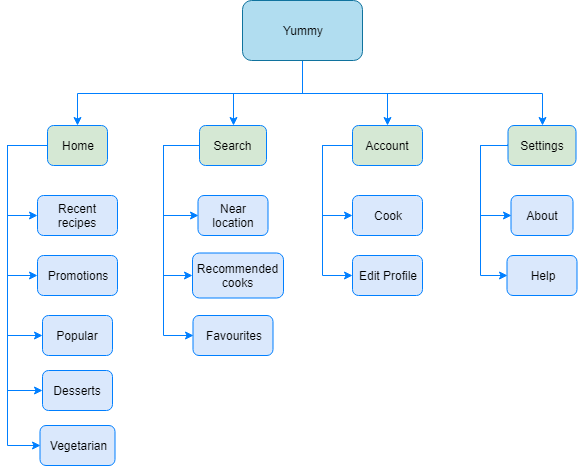

The diagram above was exported from draw.io. Its source (the exported page's mxGraphModel, read from the mxfile embedded in the PNG):
<mxGraphModel dx="1074" dy="484" grid="1" gridSize="10" guides="1" tooltips="1" connect="1" arrows="1" fold="1" page="1" pageScale="1" pageWidth="827" pageHeight="1169" math="0" shadow="0">
  <root>
    <mxCell id="0" />
    <mxCell id="1" parent="0" />
    <mxCell id="hy_30_DRaSQNj4xIZ4HY-24" style="edgeStyle=orthogonalEdgeStyle;rounded=0;orthogonalLoop=1;jettySize=auto;html=1;exitX=0.5;exitY=1;exitDx=0;exitDy=0;entryX=0.5;entryY=0;entryDx=0;entryDy=0;strokeColor=#007FFF;" parent="1" source="hy_30_DRaSQNj4xIZ4HY-1" target="hy_30_DRaSQNj4xIZ4HY-2" edge="1">
      <mxGeometry relative="1" as="geometry" />
    </mxCell>
    <mxCell id="hy_30_DRaSQNj4xIZ4HY-25" style="edgeStyle=orthogonalEdgeStyle;rounded=0;orthogonalLoop=1;jettySize=auto;html=1;exitX=0.5;exitY=1;exitDx=0;exitDy=0;strokeColor=#007FFF;" parent="1" source="hy_30_DRaSQNj4xIZ4HY-1" target="hy_30_DRaSQNj4xIZ4HY-6" edge="1">
      <mxGeometry relative="1" as="geometry" />
    </mxCell>
    <mxCell id="hy_30_DRaSQNj4xIZ4HY-27" style="edgeStyle=orthogonalEdgeStyle;rounded=0;orthogonalLoop=1;jettySize=auto;html=1;exitX=0.5;exitY=1;exitDx=0;exitDy=0;entryX=0.5;entryY=0;entryDx=0;entryDy=0;strokeColor=#007FFF;" parent="1" source="hy_30_DRaSQNj4xIZ4HY-1" target="hy_30_DRaSQNj4xIZ4HY-17" edge="1">
      <mxGeometry relative="1" as="geometry" />
    </mxCell>
    <mxCell id="hy_30_DRaSQNj4xIZ4HY-28" style="edgeStyle=orthogonalEdgeStyle;rounded=0;orthogonalLoop=1;jettySize=auto;html=1;exitX=0.5;exitY=1;exitDx=0;exitDy=0;strokeColor=#007FFF;" parent="1" source="hy_30_DRaSQNj4xIZ4HY-1" target="hy_30_DRaSQNj4xIZ4HY-21" edge="1">
      <mxGeometry relative="1" as="geometry" />
    </mxCell>
    <mxCell id="hy_30_DRaSQNj4xIZ4HY-1" value="Yummy" style="rounded=1;whiteSpace=wrap;html=1;fillColor=#b1ddf0;strokeColor=#10739e;" parent="1" vertex="1">
      <mxGeometry x="340" y="30" width="120" height="60" as="geometry" />
    </mxCell>
    <mxCell id="hy_30_DRaSQNj4xIZ4HY-29" style="edgeStyle=orthogonalEdgeStyle;rounded=0;orthogonalLoop=1;jettySize=auto;html=1;exitX=0;exitY=0.5;exitDx=0;exitDy=0;entryX=0;entryY=0.5;entryDx=0;entryDy=0;strokeColor=#007FFF;" parent="1" source="hy_30_DRaSQNj4xIZ4HY-2" target="hy_30_DRaSQNj4xIZ4HY-3" edge="1">
      <mxGeometry relative="1" as="geometry">
        <Array as="points">
          <mxPoint x="105" y="175" />
          <mxPoint x="105" y="245" />
        </Array>
      </mxGeometry>
    </mxCell>
    <mxCell id="hy_30_DRaSQNj4xIZ4HY-30" style="edgeStyle=orthogonalEdgeStyle;rounded=0;orthogonalLoop=1;jettySize=auto;html=1;exitX=0;exitY=0.5;exitDx=0;exitDy=0;entryX=0;entryY=0.5;entryDx=0;entryDy=0;strokeColor=#007FFF;" parent="1" source="hy_30_DRaSQNj4xIZ4HY-2" target="hy_30_DRaSQNj4xIZ4HY-5" edge="1">
      <mxGeometry relative="1" as="geometry">
        <Array as="points">
          <mxPoint x="105" y="175" />
          <mxPoint x="105" y="305" />
        </Array>
      </mxGeometry>
    </mxCell>
    <mxCell id="hy_30_DRaSQNj4xIZ4HY-31" style="edgeStyle=orthogonalEdgeStyle;rounded=0;orthogonalLoop=1;jettySize=auto;html=1;exitX=0;exitY=0.5;exitDx=0;exitDy=0;entryX=0;entryY=0.5;entryDx=0;entryDy=0;strokeColor=#007FFF;" parent="1" source="hy_30_DRaSQNj4xIZ4HY-2" target="hy_30_DRaSQNj4xIZ4HY-4" edge="1">
      <mxGeometry relative="1" as="geometry">
        <Array as="points">
          <mxPoint x="105" y="175" />
          <mxPoint x="105" y="365" />
        </Array>
      </mxGeometry>
    </mxCell>
    <mxCell id="hy_30_DRaSQNj4xIZ4HY-2" value="Home" style="rounded=1;whiteSpace=wrap;html=1;fillColor=#d5e8d4;strokeColor=#007FFF;" parent="1" vertex="1">
      <mxGeometry x="145" y="155" width="60" height="40" as="geometry" />
    </mxCell>
    <mxCell id="hy_30_DRaSQNj4xIZ4HY-3" value="Recent recipes" style="rounded=1;whiteSpace=wrap;html=1;fillColor=#dae8fc;strokeColor=#007FFF;" parent="1" vertex="1">
      <mxGeometry x="135" y="225" width="80" height="40" as="geometry" />
    </mxCell>
    <mxCell id="hy_30_DRaSQNj4xIZ4HY-4" value="Popular" style="rounded=1;whiteSpace=wrap;html=1;fillColor=#dae8fc;strokeColor=#007FFF;" parent="1" vertex="1">
      <mxGeometry x="140" y="345" width="70" height="40" as="geometry" />
    </mxCell>
    <mxCell id="hy_30_DRaSQNj4xIZ4HY-5" value="Promotions" style="rounded=1;whiteSpace=wrap;html=1;fillColor=#dae8fc;strokeColor=#007FFF;" parent="1" vertex="1">
      <mxGeometry x="135" y="285" width="80" height="40" as="geometry" />
    </mxCell>
    <mxCell id="hy_30_DRaSQNj4xIZ4HY-33" style="edgeStyle=orthogonalEdgeStyle;rounded=0;orthogonalLoop=1;jettySize=auto;html=1;exitX=0;exitY=0.5;exitDx=0;exitDy=0;entryX=0;entryY=0.5;entryDx=0;entryDy=0;strokeColor=#007FFF;" parent="1" source="hy_30_DRaSQNj4xIZ4HY-6" target="hy_30_DRaSQNj4xIZ4HY-7" edge="1">
      <mxGeometry relative="1" as="geometry">
        <Array as="points">
          <mxPoint x="260.5" y="175" />
          <mxPoint x="260.5" y="245" />
        </Array>
      </mxGeometry>
    </mxCell>
    <mxCell id="hy_30_DRaSQNj4xIZ4HY-34" style="edgeStyle=orthogonalEdgeStyle;rounded=0;orthogonalLoop=1;jettySize=auto;html=1;exitX=0;exitY=0.5;exitDx=0;exitDy=0;entryX=0;entryY=0.5;entryDx=0;entryDy=0;strokeColor=#007FFF;" parent="1" source="hy_30_DRaSQNj4xIZ4HY-6" target="hy_30_DRaSQNj4xIZ4HY-14" edge="1">
      <mxGeometry relative="1" as="geometry">
        <Array as="points">
          <mxPoint x="260.5" y="175" />
          <mxPoint x="260.5" y="305" />
        </Array>
      </mxGeometry>
    </mxCell>
    <mxCell id="hy_30_DRaSQNj4xIZ4HY-35" style="edgeStyle=orthogonalEdgeStyle;rounded=0;orthogonalLoop=1;jettySize=auto;html=1;exitX=0;exitY=0.5;exitDx=0;exitDy=0;strokeColor=#007FFF;entryX=0;entryY=0.5;entryDx=0;entryDy=0;" parent="1" source="hy_30_DRaSQNj4xIZ4HY-6" target="hy_30_DRaSQNj4xIZ4HY-20" edge="1">
      <mxGeometry relative="1" as="geometry">
        <Array as="points">
          <mxPoint x="261" y="175" />
          <mxPoint x="261" y="365" />
        </Array>
        <mxPoint x="300" y="365" as="targetPoint" />
      </mxGeometry>
    </mxCell>
    <mxCell id="hy_30_DRaSQNj4xIZ4HY-6" value="Search" style="rounded=1;whiteSpace=wrap;html=1;fillColor=#d5e8d4;strokeColor=#007FFF;" parent="1" vertex="1">
      <mxGeometry x="297" y="155" width="67" height="40" as="geometry" />
    </mxCell>
    <mxCell id="hy_30_DRaSQNj4xIZ4HY-7" value="Near location" style="rounded=1;whiteSpace=wrap;html=1;fillColor=#dae8fc;strokeColor=#007FFF;" parent="1" vertex="1">
      <mxGeometry x="295.5" y="225" width="70" height="40" as="geometry" />
    </mxCell>
    <mxCell id="hy_30_DRaSQNj4xIZ4HY-8" value="Vegetarian" style="rounded=1;whiteSpace=wrap;html=1;fillColor=#dae8fc;strokeColor=#007FFF;" parent="1" vertex="1">
      <mxGeometry x="137.5" y="455" width="75" height="40" as="geometry" />
    </mxCell>
    <mxCell id="hy_30_DRaSQNj4xIZ4HY-12" value="Desserts" style="rounded=1;whiteSpace=wrap;html=1;fillColor=#dae8fc;strokeColor=#007FFF;" parent="1" vertex="1">
      <mxGeometry x="140" y="400" width="70" height="40" as="geometry" />
    </mxCell>
    <mxCell id="hy_30_DRaSQNj4xIZ4HY-14" value="Recommended cooks" style="rounded=1;whiteSpace=wrap;html=1;fillColor=#dae8fc;strokeColor=#007FFF;" parent="1" vertex="1">
      <mxGeometry x="290" y="282.5" width="91" height="45" as="geometry" />
    </mxCell>
    <mxCell id="hy_30_DRaSQNj4xIZ4HY-38" style="edgeStyle=orthogonalEdgeStyle;rounded=0;orthogonalLoop=1;jettySize=auto;html=1;exitX=0;exitY=0.5;exitDx=0;exitDy=0;entryX=0;entryY=0.5;entryDx=0;entryDy=0;strokeColor=#007FFF;" parent="1" source="hy_30_DRaSQNj4xIZ4HY-17" target="hy_30_DRaSQNj4xIZ4HY-18" edge="1">
      <mxGeometry relative="1" as="geometry">
        <Array as="points">
          <mxPoint x="420" y="175" />
          <mxPoint x="420" y="245" />
        </Array>
      </mxGeometry>
    </mxCell>
    <mxCell id="hy_30_DRaSQNj4xIZ4HY-39" style="edgeStyle=orthogonalEdgeStyle;rounded=0;orthogonalLoop=1;jettySize=auto;html=1;exitX=0;exitY=0.5;exitDx=0;exitDy=0;entryX=0;entryY=0.5;entryDx=0;entryDy=0;strokeColor=#007FFF;" parent="1" source="hy_30_DRaSQNj4xIZ4HY-17" target="hy_30_DRaSQNj4xIZ4HY-19" edge="1">
      <mxGeometry relative="1" as="geometry">
        <Array as="points">
          <mxPoint x="420" y="175" />
          <mxPoint x="420" y="305" />
        </Array>
      </mxGeometry>
    </mxCell>
    <mxCell id="hy_30_DRaSQNj4xIZ4HY-17" value="Account" style="rounded=1;whiteSpace=wrap;html=1;fillColor=#d5e8d4;strokeColor=#007FFF;" parent="1" vertex="1">
      <mxGeometry x="450" y="155" width="70" height="40" as="geometry" />
    </mxCell>
    <mxCell id="hy_30_DRaSQNj4xIZ4HY-18" value="Cook" style="rounded=1;whiteSpace=wrap;html=1;fillColor=#dae8fc;strokeColor=#007FFF;" parent="1" vertex="1">
      <mxGeometry x="450" y="225" width="70" height="40" as="geometry" />
    </mxCell>
    <mxCell id="hy_30_DRaSQNj4xIZ4HY-19" value="Edit Profile" style="rounded=1;whiteSpace=wrap;html=1;fillColor=#dae8fc;strokeColor=#007FFF;" parent="1" vertex="1">
      <mxGeometry x="450" y="285" width="70" height="40" as="geometry" />
    </mxCell>
    <mxCell id="hy_30_DRaSQNj4xIZ4HY-20" value="Favourites" style="rounded=1;whiteSpace=wrap;html=1;fillColor=#dae8fc;strokeColor=#007FFF;" parent="1" vertex="1">
      <mxGeometry x="290.5" y="345" width="80" height="40" as="geometry" />
    </mxCell>
    <mxCell id="hy_30_DRaSQNj4xIZ4HY-41" style="edgeStyle=orthogonalEdgeStyle;rounded=0;orthogonalLoop=1;jettySize=auto;html=1;exitX=0;exitY=0.5;exitDx=0;exitDy=0;entryX=0;entryY=0.5;entryDx=0;entryDy=0;strokeColor=#007FFF;" parent="1" source="hy_30_DRaSQNj4xIZ4HY-21" target="hy_30_DRaSQNj4xIZ4HY-22" edge="1">
      <mxGeometry relative="1" as="geometry">
        <Array as="points">
          <mxPoint x="577.5" y="175" />
          <mxPoint x="577.5" y="245" />
        </Array>
      </mxGeometry>
    </mxCell>
    <mxCell id="hy_30_DRaSQNj4xIZ4HY-21" value="Settings" style="rounded=1;whiteSpace=wrap;html=1;fillColor=#d5e8d4;strokeColor=#007FFF;" parent="1" vertex="1">
      <mxGeometry x="605.5" y="155" width="68" height="40" as="geometry" />
    </mxCell>
    <mxCell id="hy_30_DRaSQNj4xIZ4HY-22" value="About" style="rounded=1;whiteSpace=wrap;html=1;fillColor=#dae8fc;strokeColor=#007FFF;" parent="1" vertex="1">
      <mxGeometry x="608.5" y="225" width="62" height="40" as="geometry" />
    </mxCell>
    <mxCell id="hy_30_DRaSQNj4xIZ4HY-23" value="Help" style="rounded=1;whiteSpace=wrap;html=1;fillColor=#dae8fc;strokeColor=#007FFF;" parent="1" vertex="1">
      <mxGeometry x="604.5" y="285" width="70" height="40" as="geometry" />
    </mxCell>
    <mxCell id="hy_30_DRaSQNj4xIZ4HY-48" style="edgeStyle=orthogonalEdgeStyle;rounded=0;orthogonalLoop=1;jettySize=auto;html=1;exitX=0;exitY=0.5;exitDx=0;exitDy=0;entryX=0;entryY=0.5;entryDx=0;entryDy=0;strokeColor=#007FFF;" parent="1" target="hy_30_DRaSQNj4xIZ4HY-23" edge="1">
      <mxGeometry relative="1" as="geometry">
        <mxPoint x="604.9411764705883" y="174.02941176470586" as="sourcePoint" />
        <mxPoint x="604.9411764705883" y="364.61764705882354" as="targetPoint" />
        <Array as="points">
          <mxPoint x="578" y="175" />
          <mxPoint x="578" y="305" />
        </Array>
      </mxGeometry>
    </mxCell>
    <mxCell id="IrIbF9HRkkZ3wJFNtWkl-2" style="edgeStyle=orthogonalEdgeStyle;rounded=0;orthogonalLoop=1;jettySize=auto;html=1;exitX=0;exitY=0.5;exitDx=0;exitDy=0;entryX=0;entryY=0.5;entryDx=0;entryDy=0;strokeColor=#007FFF;" edge="1" parent="1" target="hy_30_DRaSQNj4xIZ4HY-12">
      <mxGeometry relative="1" as="geometry">
        <Array as="points">
          <mxPoint x="105" y="175" />
          <mxPoint x="105" y="420" />
        </Array>
        <mxPoint x="145" y="175" as="sourcePoint" />
        <mxPoint x="140" y="365" as="targetPoint" />
      </mxGeometry>
    </mxCell>
    <mxCell id="IrIbF9HRkkZ3wJFNtWkl-3" style="edgeStyle=orthogonalEdgeStyle;rounded=0;orthogonalLoop=1;jettySize=auto;html=1;exitX=0;exitY=0.5;exitDx=0;exitDy=0;entryX=0;entryY=0.5;entryDx=0;entryDy=0;strokeColor=#007FFF;" edge="1" parent="1" target="hy_30_DRaSQNj4xIZ4HY-8">
      <mxGeometry relative="1" as="geometry">
        <Array as="points">
          <mxPoint x="105" y="175" />
          <mxPoint x="105" y="475" />
        </Array>
        <mxPoint x="145" y="175" as="sourcePoint" />
        <mxPoint x="140" y="420" as="targetPoint" />
      </mxGeometry>
    </mxCell>
  </root>
</mxGraphModel>